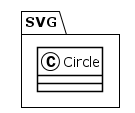

The diagram above was rendered by PlantUML. Its source (embedded in the PNG):
@startuml
!theme plain
package SVG {
class Circle {
}
}
@enduml